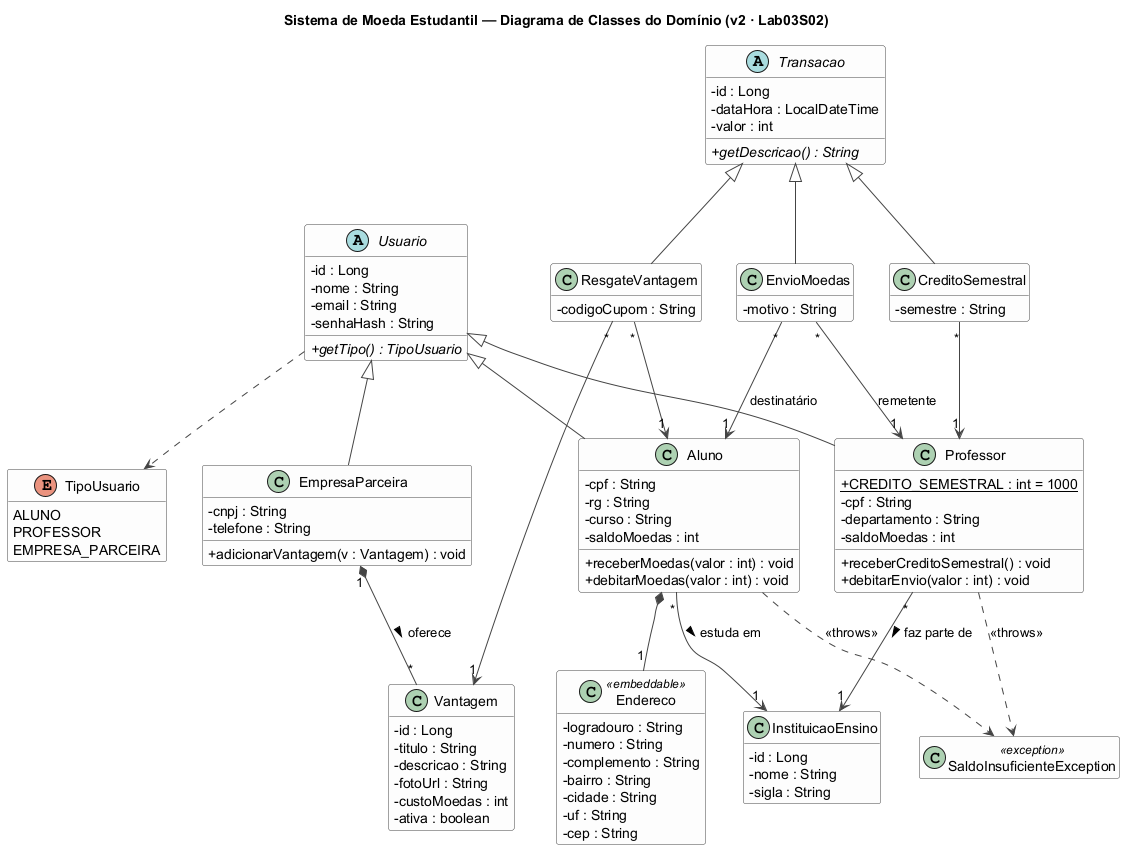

The diagram above was rendered by PlantUML. Its source (embedded in the PNG):
@startuml diagrama-classes
' =====================================================================
' Sistema de Moeda Estudantil - PUC Minas
' Diagrama de Classes do domínio - v2 (Lab03S02)
'
' Corresponde ao pacote br.pucminas.moedaestudantil.model.
' Getters/setters triviais foram omitidos para legibilidade.
'
' Mudanças em relação à v1 (Lab03S01), após o mapeamento objeto-relacional:
'   - identificadores (id) explícitos em todas as entidades
'   - Usuario guarda senhaHash (BCrypt) em vez da senha em texto
'   - EmpresaParceira ganhou telefone; Vantagem ganhou o indicador "ativa"
'   - nova classe SaldoInsuficienteException para as regras de saldo
' =====================================================================

title Sistema de Moeda Estudantil — Diagrama de Classes do Domínio (v2 · Lab03S02)

skinparam classAttributeIconSize 0
skinparam shadowing false
skinparam class {
  BackgroundColor #FDFDFD
  BorderColor #444444
  ArrowColor #444444
}
hide empty members
set separator none

abstract class Usuario {
  - id : Long
  - nome : String
  - email : String
  - senhaHash : String
  + {abstract} getTipo() : TipoUsuario
}

enum TipoUsuario {
  ALUNO
  PROFESSOR
  EMPRESA_PARCEIRA
}

class Aluno {
  - cpf : String
  - rg : String
  - curso : String
  - saldoMoedas : int
  + receberMoedas(valor : int) : void
  + debitarMoedas(valor : int) : void
}

class Professor {
  + {static} CREDITO_SEMESTRAL : int = 1000
  - cpf : String
  - departamento : String
  - saldoMoedas : int
  + receberCreditoSemestral() : void
  + debitarEnvio(valor : int) : void
}

class EmpresaParceira {
  - cnpj : String
  - telefone : String
  + adicionarVantagem(v : Vantagem) : void
}

class Endereco <<embeddable>> {
  - logradouro : String
  - numero : String
  - complemento : String
  - bairro : String
  - cidade : String
  - uf : String
  - cep : String
}

class InstituicaoEnsino {
  - id : Long
  - nome : String
  - sigla : String
}

class Vantagem {
  - id : Long
  - titulo : String
  - descricao : String
  - fotoUrl : String
  - custoMoedas : int
  - ativa : boolean
}

abstract class Transacao {
  - id : Long
  - dataHora : LocalDateTime
  - valor : int
  + {abstract} getDescricao() : String
}

class EnvioMoedas {
  - motivo : String
}

class ResgateVantagem {
  - codigoCupom : String
}

class CreditoSemestral {
  - semestre : String
}

class SaldoInsuficienteException <<exception>>

Usuario <|-- Aluno
Usuario <|-- Professor
Usuario <|-- EmpresaParceira
Usuario ..> TipoUsuario

Aluno *-- "1" Endereco
Aluno "*" --> "1" InstituicaoEnsino : estuda em >
Professor "*" --> "1" InstituicaoEnsino : faz parte de >

EmpresaParceira "1" *-- "*" Vantagem : oferece >

Transacao <|-- EnvioMoedas
Transacao <|-- ResgateVantagem
Transacao <|-- CreditoSemestral

EnvioMoedas "*" --> "1" Professor : remetente
EnvioMoedas "*" --> "1" Aluno : destinatário
ResgateVantagem "*" --> "1" Aluno
ResgateVantagem "*" --> "1" Vantagem
CreditoSemestral "*" --> "1" Professor

Aluno ..> SaldoInsuficienteException : <<throws>>
Professor ..> SaldoInsuficienteException : <<throws>>

@enduml